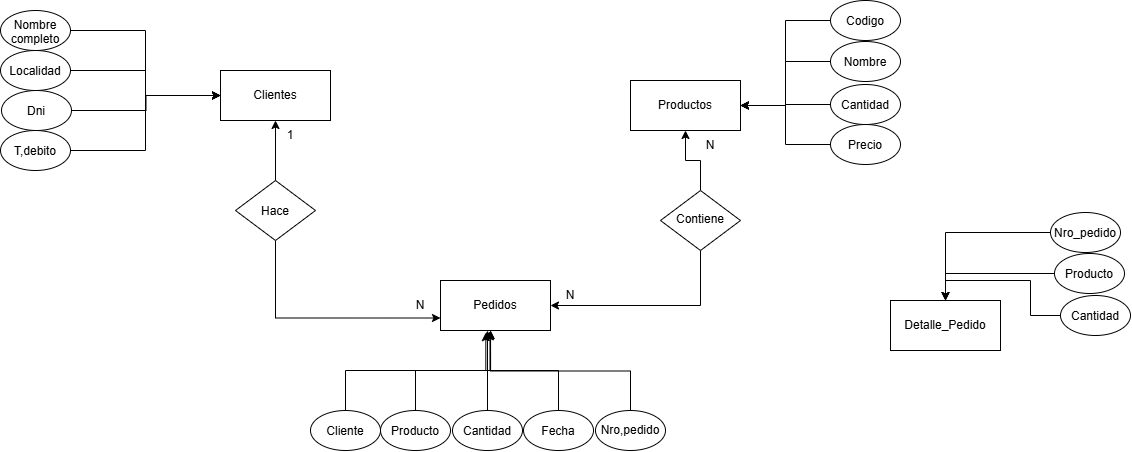

The diagram above was exported from draw.io. Its source (the exported page's mxGraphModel, read from the mxfile embedded in the PNG):
<mxGraphModel dx="2397" dy="1833" grid="1" gridSize="10" guides="1" tooltips="1" connect="1" arrows="1" fold="1" page="1" pageScale="1" pageWidth="827" pageHeight="1169" math="0" shadow="0">
  <root>
    <mxCell id="0" />
    <mxCell id="1" parent="0" />
    <mxCell id="oqMIflvNPEgFk77Kz5F6-1" parent="1" style="html=1;whiteSpace=wrap;" value="Clientes" vertex="1">
      <mxGeometry height="50" width="110" x="120" y="60" as="geometry" />
    </mxCell>
    <mxCell id="oqMIflvNPEgFk77Kz5F6-2" parent="1" style="html=1;whiteSpace=wrap;" value="Productos" vertex="1">
      <mxGeometry height="50" width="110" x="530" y="70" as="geometry" />
    </mxCell>
    <mxCell id="oqMIflvNPEgFk77Kz5F6-3" parent="1" style="html=1;whiteSpace=wrap;" value="Pedidos" vertex="1">
      <mxGeometry height="50" width="110" x="340" y="270" as="geometry" />
    </mxCell>
    <mxCell id="oqMIflvNPEgFk77Kz5F6-6" edge="1" parent="1" source="oqMIflvNPEgFk77Kz5F6-5" style="edgeStyle=orthogonalEdgeStyle;rounded=0;orthogonalLoop=1;jettySize=auto;html=1;exitX=0.5;exitY=0;exitDx=0;exitDy=0;entryX=0.5;entryY=1;entryDx=0;entryDy=0;" target="oqMIflvNPEgFk77Kz5F6-1">
      <mxGeometry relative="1" as="geometry" />
    </mxCell>
    <mxCell id="oqMIflvNPEgFk77Kz5F6-7" edge="1" parent="1" source="oqMIflvNPEgFk77Kz5F6-5" style="edgeStyle=orthogonalEdgeStyle;rounded=0;orthogonalLoop=1;jettySize=auto;html=1;exitX=0.5;exitY=1;exitDx=0;exitDy=0;entryX=0;entryY=0.75;entryDx=0;entryDy=0;" target="oqMIflvNPEgFk77Kz5F6-3">
      <mxGeometry relative="1" as="geometry" />
    </mxCell>
    <mxCell id="oqMIflvNPEgFk77Kz5F6-5" parent="1" style="rhombus;whiteSpace=wrap;html=1;shapeInside=1;" value="Hace" vertex="1">
      <mxGeometry height="60" width="80" x="135" y="170" as="geometry" />
    </mxCell>
    <mxCell id="oqMIflvNPEgFk77Kz5F6-8" parent="1" style="text;html=1;whiteSpace=wrap;strokeColor=none;fillColor=none;align=center;verticalAlign=middle;rounded=0;" value="1" vertex="1">
      <mxGeometry height="30" width="60" x="160" y="110" as="geometry" />
    </mxCell>
    <mxCell id="oqMIflvNPEgFk77Kz5F6-9" parent="1" style="text;html=1;whiteSpace=wrap;strokeColor=none;fillColor=none;align=center;verticalAlign=middle;rounded=0;" value="N" vertex="1">
      <mxGeometry height="30" width="60" x="290" y="280" as="geometry" />
    </mxCell>
    <mxCell id="oqMIflvNPEgFk77Kz5F6-11" edge="1" parent="1" source="oqMIflvNPEgFk77Kz5F6-10" style="edgeStyle=orthogonalEdgeStyle;rounded=0;orthogonalLoop=1;jettySize=auto;html=1;exitX=0.5;exitY=0;exitDx=0;exitDy=0;entryX=0.5;entryY=1;entryDx=0;entryDy=0;" target="oqMIflvNPEgFk77Kz5F6-2">
      <mxGeometry relative="1" as="geometry">
        <mxPoint x="590" y="130" as="targetPoint" />
      </mxGeometry>
    </mxCell>
    <mxCell id="oqMIflvNPEgFk77Kz5F6-13" edge="1" parent="1" source="oqMIflvNPEgFk77Kz5F6-10" style="edgeStyle=orthogonalEdgeStyle;rounded=0;orthogonalLoop=1;jettySize=auto;html=1;exitX=0.5;exitY=1;exitDx=0;exitDy=0;entryX=1;entryY=0.5;entryDx=0;entryDy=0;" target="oqMIflvNPEgFk77Kz5F6-3">
      <mxGeometry relative="1" as="geometry" />
    </mxCell>
    <mxCell id="oqMIflvNPEgFk77Kz5F6-10" parent="1" style="rhombus;whiteSpace=wrap;html=1;shapeInside=1;" value="Contiene" vertex="1">
      <mxGeometry height="60" width="80" x="560" y="180" as="geometry" />
    </mxCell>
    <mxCell id="oqMIflvNPEgFk77Kz5F6-14" parent="1" style="text;html=1;whiteSpace=wrap;strokeColor=none;fillColor=none;align=center;verticalAlign=middle;rounded=0;" value="N" vertex="1">
      <mxGeometry height="30" width="60" x="440" y="270" as="geometry" />
    </mxCell>
    <mxCell id="oqMIflvNPEgFk77Kz5F6-15" parent="1" style="text;html=1;whiteSpace=wrap;strokeColor=none;fillColor=none;align=center;verticalAlign=middle;rounded=0;" value="N" vertex="1">
      <mxGeometry height="30" width="60" x="580" y="120" as="geometry" />
    </mxCell>
    <mxCell id="oqMIflvNPEgFk77Kz5F6-24" edge="1" parent="1" source="oqMIflvNPEgFk77Kz5F6-16" style="edgeStyle=orthogonalEdgeStyle;rounded=0;orthogonalLoop=1;jettySize=auto;html=1;exitX=1;exitY=0.5;exitDx=0;exitDy=0;entryX=0;entryY=0.5;entryDx=0;entryDy=0;" target="oqMIflvNPEgFk77Kz5F6-1">
      <mxGeometry relative="1" as="geometry" />
    </mxCell>
    <mxCell id="oqMIflvNPEgFk77Kz5F6-16" parent="1" style="ellipse;whiteSpace=wrap;html=1;shapeInside=1;" value="Nombre completo" vertex="1">
      <mxGeometry height="40" width="70" x="-100" as="geometry" />
    </mxCell>
    <mxCell id="oqMIflvNPEgFk77Kz5F6-25" edge="1" parent="1" source="oqMIflvNPEgFk77Kz5F6-17" style="edgeStyle=orthogonalEdgeStyle;rounded=0;orthogonalLoop=1;jettySize=auto;html=1;exitX=1;exitY=0.5;exitDx=0;exitDy=0;entryX=0;entryY=0.5;entryDx=0;entryDy=0;" target="oqMIflvNPEgFk77Kz5F6-1">
      <mxGeometry relative="1" as="geometry" />
    </mxCell>
    <mxCell id="oqMIflvNPEgFk77Kz5F6-17" parent="1" style="ellipse;whiteSpace=wrap;html=1;shapeInside=1;" value="Localidad" vertex="1">
      <mxGeometry height="40" width="70" x="-100" y="40" as="geometry" />
    </mxCell>
    <mxCell id="oqMIflvNPEgFk77Kz5F6-26" edge="1" parent="1" source="oqMIflvNPEgFk77Kz5F6-18" style="edgeStyle=orthogonalEdgeStyle;rounded=0;orthogonalLoop=1;jettySize=auto;html=1;exitX=1;exitY=0.5;exitDx=0;exitDy=0;entryX=0;entryY=0.5;entryDx=0;entryDy=0;" target="oqMIflvNPEgFk77Kz5F6-1">
      <mxGeometry relative="1" as="geometry">
        <mxPoint x="110" y="90" as="targetPoint" />
      </mxGeometry>
    </mxCell>
    <mxCell id="oqMIflvNPEgFk77Kz5F6-18" parent="1" style="ellipse;whiteSpace=wrap;html=1;shapeInside=1;" value="Dni" vertex="1">
      <mxGeometry height="40" width="70" x="-99" y="80" as="geometry" />
    </mxCell>
    <mxCell id="oqMIflvNPEgFk77Kz5F6-27" edge="1" parent="1" source="oqMIflvNPEgFk77Kz5F6-19" style="edgeStyle=orthogonalEdgeStyle;rounded=0;orthogonalLoop=1;jettySize=auto;html=1;exitX=1;exitY=0.5;exitDx=0;exitDy=0;entryX=0;entryY=0.5;entryDx=0;entryDy=0;" target="oqMIflvNPEgFk77Kz5F6-1">
      <mxGeometry relative="1" as="geometry" />
    </mxCell>
    <mxCell id="oqMIflvNPEgFk77Kz5F6-19" parent="1" style="ellipse;whiteSpace=wrap;html=1;shapeInside=1;" value="&lt;div&gt;T,debito&lt;/div&gt;" vertex="1">
      <mxGeometry height="40" width="70" x="-100" y="120" as="geometry" />
    </mxCell>
    <mxCell id="oqMIflvNPEgFk77Kz5F6-31" edge="1" parent="1" source="oqMIflvNPEgFk77Kz5F6-20" style="edgeStyle=orthogonalEdgeStyle;rounded=0;orthogonalLoop=1;jettySize=auto;html=1;exitX=0;exitY=0.5;exitDx=0;exitDy=0;entryX=1;entryY=0.5;entryDx=0;entryDy=0;" target="oqMIflvNPEgFk77Kz5F6-2">
      <mxGeometry relative="1" as="geometry" />
    </mxCell>
    <mxCell id="oqMIflvNPEgFk77Kz5F6-20" parent="1" style="ellipse;whiteSpace=wrap;html=1;shapeInside=1;" value="Codigo" vertex="1">
      <mxGeometry height="40" width="70" x="730" y="-10" as="geometry" />
    </mxCell>
    <mxCell id="oqMIflvNPEgFk77Kz5F6-29" edge="1" parent="1" source="oqMIflvNPEgFk77Kz5F6-21" style="edgeStyle=orthogonalEdgeStyle;rounded=0;orthogonalLoop=1;jettySize=auto;html=1;exitX=0;exitY=0.5;exitDx=0;exitDy=0;" target="oqMIflvNPEgFk77Kz5F6-2">
      <mxGeometry relative="1" as="geometry" />
    </mxCell>
    <mxCell id="oqMIflvNPEgFk77Kz5F6-21" parent="1" style="ellipse;whiteSpace=wrap;html=1;shapeInside=1;" value="Nombre" vertex="1">
      <mxGeometry height="40" width="70" x="730" y="31" as="geometry" />
    </mxCell>
    <mxCell id="oqMIflvNPEgFk77Kz5F6-28" edge="1" parent="1" source="oqMIflvNPEgFk77Kz5F6-22" style="edgeStyle=orthogonalEdgeStyle;rounded=0;orthogonalLoop=1;jettySize=auto;html=1;exitX=0;exitY=0.5;exitDx=0;exitDy=0;" target="oqMIflvNPEgFk77Kz5F6-2">
      <mxGeometry relative="1" as="geometry" />
    </mxCell>
    <mxCell id="oqMIflvNPEgFk77Kz5F6-22" parent="1" style="ellipse;whiteSpace=wrap;html=1;shapeInside=1;" value="Cantidad" vertex="1">
      <mxGeometry height="40" width="70" x="730" y="74" as="geometry" />
    </mxCell>
    <mxCell id="oqMIflvNPEgFk77Kz5F6-30" edge="1" parent="1" source="oqMIflvNPEgFk77Kz5F6-23" style="edgeStyle=orthogonalEdgeStyle;rounded=0;orthogonalLoop=1;jettySize=auto;html=1;exitX=0;exitY=0.5;exitDx=0;exitDy=0;entryX=1;entryY=0.5;entryDx=0;entryDy=0;" target="oqMIflvNPEgFk77Kz5F6-2">
      <mxGeometry relative="1" as="geometry" />
    </mxCell>
    <mxCell id="oqMIflvNPEgFk77Kz5F6-23" parent="1" style="ellipse;whiteSpace=wrap;html=1;shapeInside=1;" value="Precio" vertex="1">
      <mxGeometry height="40" width="70" x="730" y="114" as="geometry" />
    </mxCell>
    <mxCell id="oqMIflvNPEgFk77Kz5F6-32" parent="1" style="ellipse;whiteSpace=wrap;html=1;shapeInside=1;" value="Cliente" vertex="1">
      <mxGeometry height="40" width="70" x="210" y="400" as="geometry" />
    </mxCell>
    <mxCell id="oqMIflvNPEgFk77Kz5F6-33" parent="1" style="ellipse;whiteSpace=wrap;html=1;shapeInside=1;" value="Producto" vertex="1">
      <mxGeometry height="40" width="70" x="280" y="400" as="geometry" />
    </mxCell>
    <mxCell id="oqMIflvNPEgFk77Kz5F6-34" parent="1" style="ellipse;whiteSpace=wrap;html=1;shapeInside=1;" value="Fecha" vertex="1">
      <mxGeometry height="40" width="70" x="423" y="400" as="geometry" />
    </mxCell>
    <mxCell id="oqMIflvNPEgFk77Kz5F6-40" edge="1" parent="1" source="oqMIflvNPEgFk77Kz5F6-35" style="edgeStyle=orthogonalEdgeStyle;rounded=0;orthogonalLoop=1;jettySize=auto;html=1;exitX=0.5;exitY=0;exitDx=0;exitDy=0;">
      <mxGeometry relative="1" as="geometry">
        <mxPoint x="387" y="320.0000000000002" as="targetPoint" />
      </mxGeometry>
    </mxCell>
    <mxCell id="oqMIflvNPEgFk77Kz5F6-35" parent="1" style="ellipse;whiteSpace=wrap;html=1;shapeInside=1;" value="Cantidad" vertex="1">
      <mxGeometry height="40" width="70" x="352" y="400" as="geometry" />
    </mxCell>
    <mxCell id="oqMIflvNPEgFk77Kz5F6-42" edge="1" parent="1" source="oqMIflvNPEgFk77Kz5F6-36" style="edgeStyle=orthogonalEdgeStyle;rounded=0;orthogonalLoop=1;jettySize=auto;html=1;exitX=0.5;exitY=0;exitDx=0;exitDy=0;">
      <mxGeometry relative="1" as="geometry">
        <mxPoint x="390" y="320.0000000000002" as="targetPoint" />
      </mxGeometry>
    </mxCell>
    <mxCell id="oqMIflvNPEgFk77Kz5F6-36" parent="1" style="ellipse;whiteSpace=wrap;html=1;shapeInside=1;" value="Nro,pedido" vertex="1">
      <mxGeometry height="40" width="70" x="495" y="400" as="geometry" />
    </mxCell>
    <mxCell id="oqMIflvNPEgFk77Kz5F6-37" edge="1" parent="1" source="oqMIflvNPEgFk77Kz5F6-32" style="edgeStyle=orthogonalEdgeStyle;rounded=0;orthogonalLoop=1;jettySize=auto;html=1;exitX=0.5;exitY=0;exitDx=0;exitDy=0;entryX=0.45;entryY=1.027;entryDx=0;entryDy=0;entryPerimeter=0;" target="oqMIflvNPEgFk77Kz5F6-3">
      <mxGeometry relative="1" as="geometry" />
    </mxCell>
    <mxCell id="oqMIflvNPEgFk77Kz5F6-39" edge="1" parent="1" source="oqMIflvNPEgFk77Kz5F6-33" style="edgeStyle=orthogonalEdgeStyle;rounded=0;orthogonalLoop=1;jettySize=auto;html=1;exitX=0.5;exitY=0;exitDx=0;exitDy=0;entryX=0.455;entryY=1;entryDx=0;entryDy=0;entryPerimeter=0;" target="oqMIflvNPEgFk77Kz5F6-3">
      <mxGeometry relative="1" as="geometry" />
    </mxCell>
    <mxCell id="oqMIflvNPEgFk77Kz5F6-41" edge="1" parent="1" source="oqMIflvNPEgFk77Kz5F6-34" style="edgeStyle=orthogonalEdgeStyle;rounded=0;orthogonalLoop=1;jettySize=auto;html=1;exitX=0.5;exitY=0;exitDx=0;exitDy=0;entryX=0.412;entryY=1.043;entryDx=0;entryDy=0;entryPerimeter=0;" target="oqMIflvNPEgFk77Kz5F6-3">
      <mxGeometry relative="1" as="geometry" />
    </mxCell>
    <mxCell id="oqMIflvNPEgFk77Kz5F6-43" parent="1" style="html=1;whiteSpace=wrap;" value="Detalle_Pedido" vertex="1">
      <mxGeometry height="50" width="110" x="790" y="290" as="geometry" />
    </mxCell>
    <mxCell id="oqMIflvNPEgFk77Kz5F6-47" edge="1" parent="1" source="oqMIflvNPEgFk77Kz5F6-44" style="edgeStyle=orthogonalEdgeStyle;rounded=0;orthogonalLoop=1;jettySize=auto;html=1;exitX=0;exitY=0.5;exitDx=0;exitDy=0;" target="oqMIflvNPEgFk77Kz5F6-43">
      <mxGeometry relative="1" as="geometry" />
    </mxCell>
    <mxCell id="oqMIflvNPEgFk77Kz5F6-44" parent="1" style="ellipse;whiteSpace=wrap;html=1;shapeInside=1;" value="Nro_pedido" vertex="1">
      <mxGeometry height="40" width="70" x="950" y="202" as="geometry" />
    </mxCell>
    <mxCell id="oqMIflvNPEgFk77Kz5F6-48" edge="1" parent="1" source="oqMIflvNPEgFk77Kz5F6-45" style="edgeStyle=orthogonalEdgeStyle;rounded=0;orthogonalLoop=1;jettySize=auto;html=1;exitX=0;exitY=0.5;exitDx=0;exitDy=0;entryX=0.5;entryY=0;entryDx=0;entryDy=0;" target="oqMIflvNPEgFk77Kz5F6-43">
      <mxGeometry relative="1" as="geometry" />
    </mxCell>
    <mxCell id="oqMIflvNPEgFk77Kz5F6-45" parent="1" style="ellipse;whiteSpace=wrap;html=1;shapeInside=1;" value="Producto" vertex="1">
      <mxGeometry height="40" width="70" x="954" y="243" as="geometry" />
    </mxCell>
    <mxCell id="oqMIflvNPEgFk77Kz5F6-49" edge="1" parent="1" source="oqMIflvNPEgFk77Kz5F6-46" style="edgeStyle=orthogonalEdgeStyle;rounded=0;orthogonalLoop=1;jettySize=auto;html=1;exitX=0;exitY=0.5;exitDx=0;exitDy=0;entryX=0.5;entryY=0;entryDx=0;entryDy=0;" target="oqMIflvNPEgFk77Kz5F6-43">
      <mxGeometry relative="1" as="geometry" />
    </mxCell>
    <mxCell id="oqMIflvNPEgFk77Kz5F6-46" parent="1" style="ellipse;whiteSpace=wrap;html=1;shapeInside=1;" value="Cantidad" vertex="1">
      <mxGeometry height="40" width="70" x="960" y="285" as="geometry" />
    </mxCell>
  </root>
</mxGraphModel>